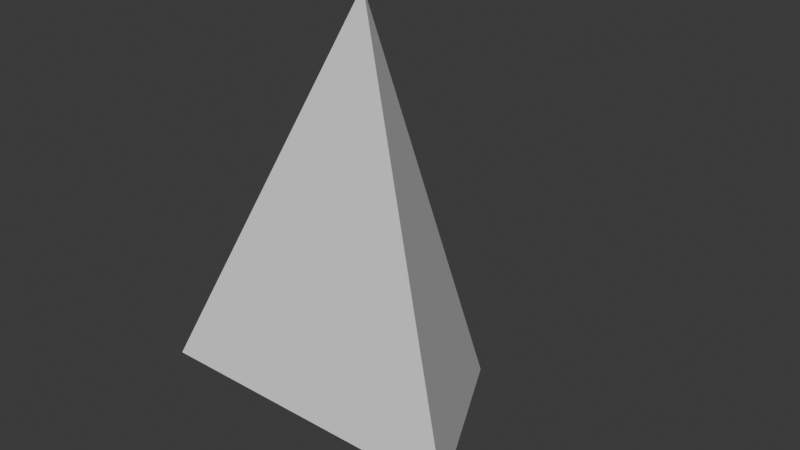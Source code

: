 # Source: ship1.blend  (saved by Blender 4.5.87; exported with 4.5.12 LTS)
import bpy
from mathutils import Matrix  # noqa: F401  (used for matrix-valued properties, if any)

bpy.ops.wm.read_factory_settings(use_empty=True)
scene = bpy.context.scene
scene.name = 'Scene'

# ---- collections
col_collection = bpy.data.collections.new('Collection'); scene.collection.children.link(col_collection)

# ---- world
world_world = bpy.data.worlds.new('World'); scene.world = world_world
world_world.use_nodes = True; world_world.node_tree.nodes.clear()
_N = world_world.node_tree.nodes; _L = world_world.node_tree.links
n0 = _N.new('ShaderNodeOutputWorld'); n0.name = 'World Output'; n0.location = (200, 100)
n1 = _N.new('ShaderNodeBackground'); n1.name = 'Background'; n1.location = (-200, 100)
n1.inputs[0].default_value = (0.05088, 0.05088, 0.05088, 1.0)
_L.new(n1.outputs[0], n0.inputs[0])
n0.is_active_output = True
world_world.color = (0.05088, 0.05088, 0.05088)
world_world.sun_shadow_jitter_overblur = 0.0

# ---- meshes
me_cone_001 = bpy.data.meshes.new('Cone.001')
me_cone_001.from_pydata([(0.0, 1.0, -1.519), (0.866, -0.5, -1.0), (-0.866, -0.5, -1.0), (0.0, 0.0, 1.0), (0.0, 0.3272, -1.519), (0.7107, -0.4103, -1.0), (-0.7107, -0.4103, -1.0), (0.0, 0.2954, 0.1492), (0.2558, -0.1477, 0.1492), (-0.2558, -0.1477, 0.1492)], [], [(0, 3, 1), (6, 8, 5), (1, 3, 2), (2, 3, 0), (0, 5, 4), (2, 5, 1), (0, 6, 2), (7, 8, 9), (6, 7, 9), (5, 7, 4), (6, 9, 8), (0, 1, 5), (2, 6, 5), (0, 4, 6), (6, 4, 7), (5, 8, 7)])
_uv = me_cone_001.uv_layers.new(name='UVMap')
_uv.uv.foreach_set('vector', [0.25, 0.49, 0.25, 0.25, 0.4578, 0.13, 0.5794, 0.1515, 0.9206, 0.1515, 0.9206, 0.1515, 0.4578, 0.13, 0.25, 0.25, 0.04215, 0.13, 0.04215, 0.13, 0.25, 0.25, 0.25, 0.49, 0.75, 0.49, 0.9206, 0.1515, 0.75, 0.447, 0.5422, 0.13, 0.9206, 0.1515, 0.9578, 0.13, 0.75, 0.49, 0.5794, 0.1515, 0.5422, 0.13, 0.75, 0.447, 0.9206, 0.1515, 0.5794, 0.1515, 0.5794, 0.1515, 0.75, 0.447, 0.5794, 0.1515, 0.9206, 0.1515, 0.75, 0.447, 0.75, 0.447, 0.5794, 0.1515, 0.5794, 0.1515, 0.9206, 0.1515, 0.75, 0.49, 0.9578, 0.13, 0.9206, 0.1515, 0.5422, 0.13, 0.5794, 0.1515, 0.9206, 0.1515, 0.75, 0.49, 0.75, 0.447, 0.5794, 0.1515, 0.5794, 0.1515, 0.75, 0.447, 0.75, 0.447, 0.9206, 0.1515, 0.9206, 0.1515, 0.75, 0.447])
me_cone_001.update()

# ---- objects
ob_cone = bpy.data.objects.new('Cone', me_cone_001)

# ---- transforms, parenting, visibility, modifiers, constraints
ob_cone.location = (0.0, 0.0, 0.0)

# ---- collection membership
col_collection.objects.link(ob_cone)

# ---- scene / render settings (as saved in the file)
scene.frame_start = 1; scene.frame_end = 250; scene.frame_set(1)
scene.render.engine = 'BLENDER_EEVEE_NEXT'
bpy.context.view_layer.update()

# ---- added for rendering (the .blend has no active camera and no usable light): camera, sun
cam_auto = bpy.data.cameras.new('AutoCamera')
cam_auto.lens = 50.0
cam_auto.sensor_width = 36.0
cam_auto.clip_end = 1000.0
ob_auto_camera = bpy.data.objects.new('AutoCamera', cam_auto)
scene.collection.objects.link(ob_auto_camera)
ob_auto_camera.location = (3.15043, -3.53052, 2.26095)
ob_auto_camera.rotation_euler = (1.09748, -7.21219e-08, 0.694738)
scene.camera = ob_auto_camera
light_auto_sun = bpy.data.lights.new('AutoSun', 'SUN')
light_auto_sun.energy = 3.0
light_auto_sun.angle = 0.0523599
ob_auto_sun = bpy.data.objects.new('AutoSun', light_auto_sun)
scene.collection.objects.link(ob_auto_sun)
ob_auto_sun.rotation_euler = (0.872665, 0.174533, 0.523599)
bpy.context.view_layer.update()
